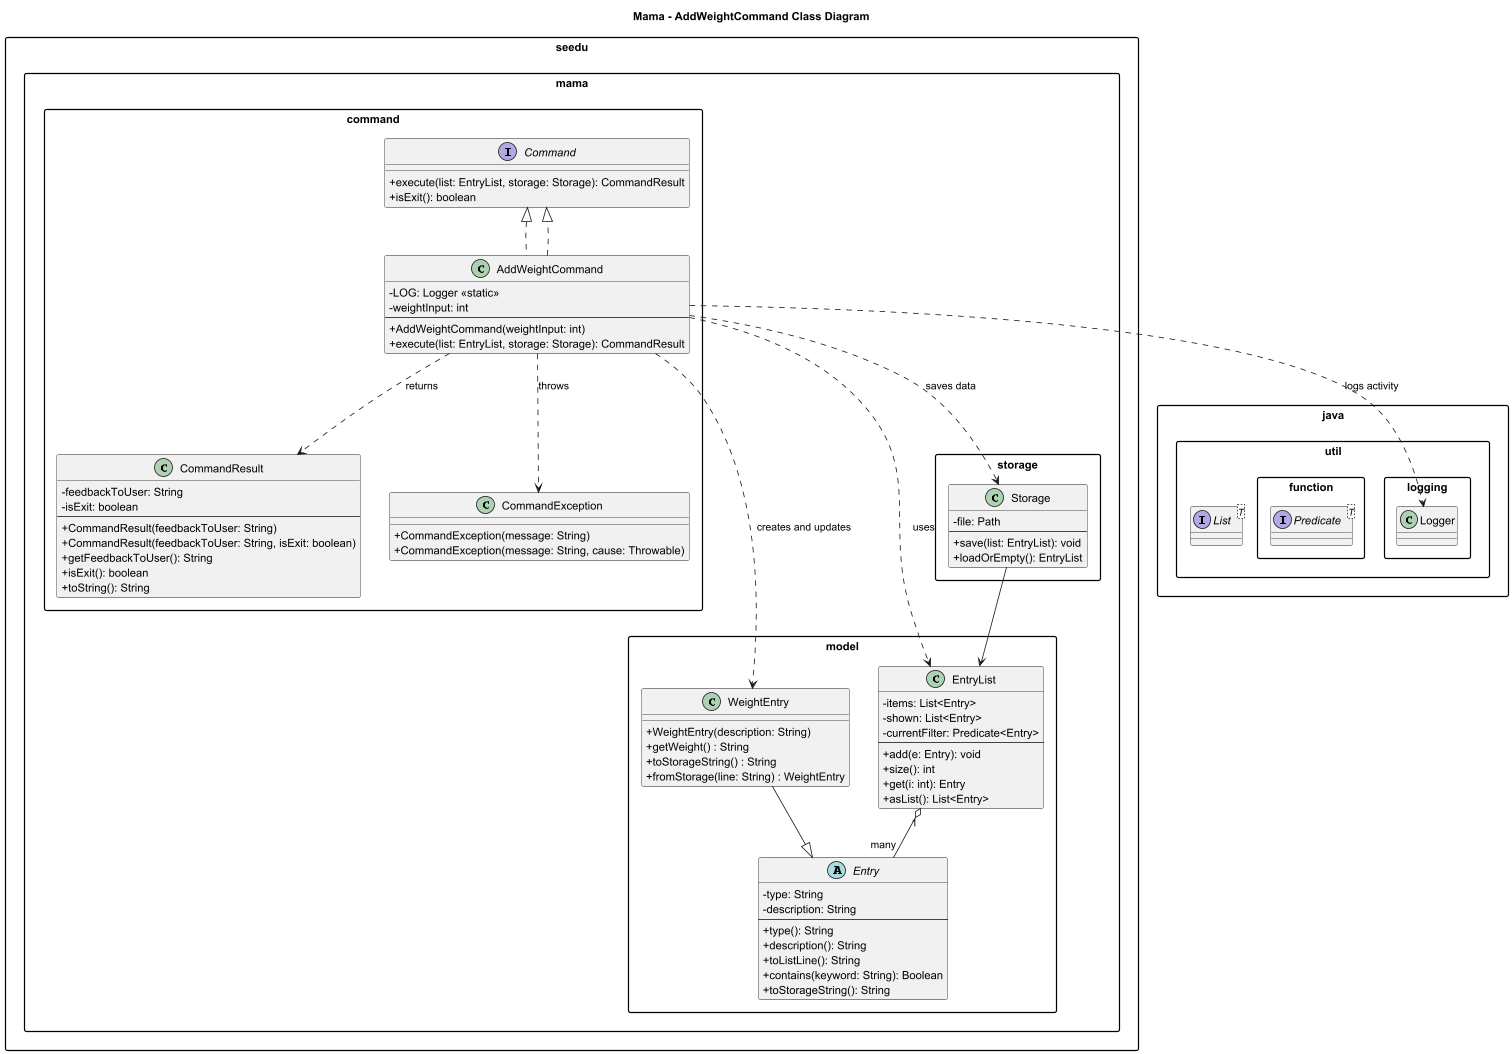

The diagram above was rendered by PlantUML. Its source (embedded in the PNG):
@startuml
title Mama - AddWeightCommand Class Diagram

skinparam classAttributeIconSize 0
skinparam packageStyle rectangle
skinparam shadowing false

package "seedu.mama.command" {
  interface Command {
    +execute(list: EntryList, storage: Storage): CommandResult
    +isExit(): boolean
  }

  class CommandResult {
    -feedbackToUser: String
    -isExit: boolean
    --
    +CommandResult(feedbackToUser: String)
    +CommandResult(feedbackToUser: String, isExit: boolean)
    +getFeedbackToUser(): String
    +isExit(): boolean
    +toString(): String
  }

  class CommandException {
    +CommandException(message: String)
    +CommandException(message: String, cause: Throwable)
  }

  class AddWeightCommand implements Command {
    -LOG: Logger <<static>>
    -weightInput: int
    --
    +AddWeightCommand(weightInput: int)
    +execute(list: EntryList, storage: Storage): CommandResult
  }
}

package "seedu.mama.model" {
  abstract class Entry {
    -type: String
    -description: String
    --
    +type(): String
    +description(): String
    +toListLine(): String
    +contains(keyword: String): Boolean
    +toStorageString(): String
  }

  class EntryList {
    -items: List<Entry>
    -shown: List<Entry>
    -currentFilter: Predicate<Entry>
    --
    +add(e: Entry): void
    +size(): int
    +get(i: int): Entry
    +asList(): List<Entry>
  }

  class WeightEntry {
      + WeightEntry(description: String)
      + getWeight() : String
      + toStorageString() : String
      + fromStorage(line: String) : WeightEntry
  }

}

package "seedu.mama.storage" {
  class Storage {
    -file: Path
    --
    +save(list: EntryList): void
    +loadOrEmpty(): EntryList
  }
}

package "java.util.logging" {
  class Logger
}

package "java.util" {
  interface List<T>
}

package "java.util.function" {
  interface Predicate<T>
}

' ====================
' Relationships
' ====================

AddWeightCommand ..|> Command
AddWeightCommand ..> EntryList : uses
AddWeightCommand ..> Storage : saves data
AddWeightCommand ..> CommandResult : returns
AddWeightCommand ..> CommandException : throws
AddWeightCommand ..> WeightEntry : creates and updates
AddWeightCommand ..> Logger : logs activity

EntryList "1" o-- "many" Entry
WeightEntry --|> Entry
Storage --> EntryList

@enduml